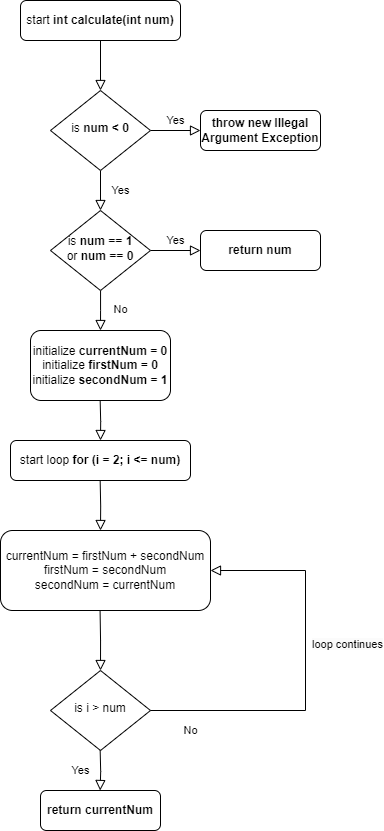

The diagram above was exported from draw.io. Its source (the exported page's mxGraphModel, read from the mxfile embedded in the PNG):
<mxGraphModel dx="1687" dy="918" grid="1" gridSize="10" guides="1" tooltips="1" connect="1" arrows="1" fold="1" page="1" pageScale="1" pageWidth="827" pageHeight="1169" math="0" shadow="0">
  <root>
    <mxCell id="WIyWlLk6GJQsqaUBKTNV-0" />
    <mxCell id="WIyWlLk6GJQsqaUBKTNV-1" parent="WIyWlLk6GJQsqaUBKTNV-0" />
    <mxCell id="WIyWlLk6GJQsqaUBKTNV-2" value="" style="rounded=0;html=1;jettySize=auto;orthogonalLoop=1;fontSize=11;endArrow=block;endFill=0;endSize=8;strokeWidth=1;shadow=0;labelBackgroundColor=none;edgeStyle=orthogonalEdgeStyle;" parent="WIyWlLk6GJQsqaUBKTNV-1" source="WIyWlLk6GJQsqaUBKTNV-3" target="WIyWlLk6GJQsqaUBKTNV-6" edge="1">
      <mxGeometry relative="1" as="geometry" />
    </mxCell>
    <mxCell id="WIyWlLk6GJQsqaUBKTNV-3" value="start &lt;b&gt;int calculate(int num)&lt;/b&gt;" style="rounded=1;whiteSpace=wrap;html=1;fontSize=12;glass=0;strokeWidth=1;shadow=0;" parent="WIyWlLk6GJQsqaUBKTNV-1" vertex="1">
      <mxGeometry x="140" y="80" width="160" height="40" as="geometry" />
    </mxCell>
    <mxCell id="WIyWlLk6GJQsqaUBKTNV-4" value="Yes" style="rounded=0;html=1;jettySize=auto;orthogonalLoop=1;fontSize=11;endArrow=block;endFill=0;endSize=8;strokeWidth=1;shadow=0;labelBackgroundColor=none;edgeStyle=orthogonalEdgeStyle;" parent="WIyWlLk6GJQsqaUBKTNV-1" source="WIyWlLk6GJQsqaUBKTNV-6" target="WIyWlLk6GJQsqaUBKTNV-10" edge="1">
      <mxGeometry y="20" relative="1" as="geometry">
        <mxPoint as="offset" />
      </mxGeometry>
    </mxCell>
    <mxCell id="WIyWlLk6GJQsqaUBKTNV-5" value="Yes" style="edgeStyle=orthogonalEdgeStyle;rounded=0;html=1;jettySize=auto;orthogonalLoop=1;fontSize=11;endArrow=block;endFill=0;endSize=8;strokeWidth=1;shadow=0;labelBackgroundColor=none;" parent="WIyWlLk6GJQsqaUBKTNV-1" source="WIyWlLk6GJQsqaUBKTNV-6" target="WIyWlLk6GJQsqaUBKTNV-7" edge="1">
      <mxGeometry y="10" relative="1" as="geometry">
        <mxPoint as="offset" />
      </mxGeometry>
    </mxCell>
    <mxCell id="WIyWlLk6GJQsqaUBKTNV-6" value="is &lt;b&gt;num &amp;lt; 0&lt;/b&gt;" style="rhombus;whiteSpace=wrap;html=1;shadow=0;fontFamily=Helvetica;fontSize=12;align=center;strokeWidth=1;spacing=6;spacingTop=-4;" parent="WIyWlLk6GJQsqaUBKTNV-1" vertex="1">
      <mxGeometry x="170" y="170" width="100" height="80" as="geometry" />
    </mxCell>
    <mxCell id="WIyWlLk6GJQsqaUBKTNV-7" value="&lt;b&gt;throw new Illegal Argument Exception&lt;/b&gt;" style="rounded=1;whiteSpace=wrap;html=1;fontSize=12;glass=0;strokeWidth=1;shadow=0;" parent="WIyWlLk6GJQsqaUBKTNV-1" vertex="1">
      <mxGeometry x="320" y="190" width="120" height="40" as="geometry" />
    </mxCell>
    <mxCell id="WIyWlLk6GJQsqaUBKTNV-8" value="No" style="rounded=0;html=1;jettySize=auto;orthogonalLoop=1;fontSize=11;endArrow=block;endFill=0;endSize=8;strokeWidth=1;shadow=0;labelBackgroundColor=none;edgeStyle=orthogonalEdgeStyle;" parent="WIyWlLk6GJQsqaUBKTNV-1" source="WIyWlLk6GJQsqaUBKTNV-10" edge="1">
      <mxGeometry x="0.0124" y="19" relative="1" as="geometry">
        <mxPoint y="-1" as="offset" />
        <mxPoint x="220" y="410" as="targetPoint" />
      </mxGeometry>
    </mxCell>
    <mxCell id="WIyWlLk6GJQsqaUBKTNV-9" value="Yes" style="edgeStyle=orthogonalEdgeStyle;rounded=0;html=1;jettySize=auto;orthogonalLoop=1;fontSize=11;endArrow=block;endFill=0;endSize=8;strokeWidth=1;shadow=0;labelBackgroundColor=none;" parent="WIyWlLk6GJQsqaUBKTNV-1" source="WIyWlLk6GJQsqaUBKTNV-10" target="WIyWlLk6GJQsqaUBKTNV-12" edge="1">
      <mxGeometry y="10" relative="1" as="geometry">
        <mxPoint as="offset" />
      </mxGeometry>
    </mxCell>
    <mxCell id="WIyWlLk6GJQsqaUBKTNV-10" value="is &lt;b&gt;num == 1 &lt;/b&gt;&lt;br&gt;or &lt;b&gt;num == 0&lt;/b&gt;" style="rhombus;whiteSpace=wrap;html=1;shadow=0;fontFamily=Helvetica;fontSize=12;align=center;strokeWidth=1;spacing=6;spacingTop=-4;" parent="WIyWlLk6GJQsqaUBKTNV-1" vertex="1">
      <mxGeometry x="170" y="290" width="100" height="80" as="geometry" />
    </mxCell>
    <mxCell id="WIyWlLk6GJQsqaUBKTNV-11" value="initialize &lt;b&gt;currentNum = 0&lt;/b&gt;&lt;div&gt;initialize &lt;b&gt;firstNum = 0&lt;/b&gt;&lt;/div&gt;&lt;div&gt;initialize &lt;b&gt;secondNum = 1&lt;/b&gt;&lt;/div&gt;" style="rounded=1;whiteSpace=wrap;html=1;fontSize=12;glass=0;strokeWidth=1;shadow=0;" parent="WIyWlLk6GJQsqaUBKTNV-1" vertex="1">
      <mxGeometry x="150" y="410" width="140" height="70" as="geometry" />
    </mxCell>
    <mxCell id="WIyWlLk6GJQsqaUBKTNV-12" value="&lt;b&gt;return num&lt;/b&gt;" style="rounded=1;whiteSpace=wrap;html=1;fontSize=12;glass=0;strokeWidth=1;shadow=0;" parent="WIyWlLk6GJQsqaUBKTNV-1" vertex="1">
      <mxGeometry x="320" y="310" width="120" height="40" as="geometry" />
    </mxCell>
    <mxCell id="o_4w5U1wD5_TV477Fjz2-1" value="start loop &lt;b&gt;for (i = 2; i &amp;lt;= num)&lt;/b&gt;" style="rounded=1;whiteSpace=wrap;html=1;fontSize=12;glass=0;strokeWidth=1;shadow=0;" vertex="1" parent="WIyWlLk6GJQsqaUBKTNV-1">
      <mxGeometry x="130" y="520" width="180" height="40" as="geometry" />
    </mxCell>
    <mxCell id="o_4w5U1wD5_TV477Fjz2-4" value="" style="rounded=0;html=1;jettySize=auto;orthogonalLoop=1;fontSize=11;endArrow=block;endFill=0;endSize=8;strokeWidth=1;shadow=0;labelBackgroundColor=none;edgeStyle=orthogonalEdgeStyle;" edge="1" parent="WIyWlLk6GJQsqaUBKTNV-1">
      <mxGeometry x="0.3333" y="20" relative="1" as="geometry">
        <mxPoint as="offset" />
        <mxPoint x="219.66" y="480" as="sourcePoint" />
        <mxPoint x="220" y="520" as="targetPoint" />
      </mxGeometry>
    </mxCell>
    <mxCell id="o_4w5U1wD5_TV477Fjz2-6" value="is i &amp;gt; num" style="rhombus;whiteSpace=wrap;html=1;shadow=0;fontFamily=Helvetica;fontSize=12;align=center;strokeWidth=1;spacing=6;spacingTop=-4;" vertex="1" parent="WIyWlLk6GJQsqaUBKTNV-1">
      <mxGeometry x="170" y="750" width="100" height="80" as="geometry" />
    </mxCell>
    <mxCell id="o_4w5U1wD5_TV477Fjz2-7" value="" style="rounded=0;html=1;jettySize=auto;orthogonalLoop=1;fontSize=11;endArrow=block;endFill=0;endSize=8;strokeWidth=1;shadow=0;labelBackgroundColor=none;edgeStyle=orthogonalEdgeStyle;" edge="1" parent="WIyWlLk6GJQsqaUBKTNV-1">
      <mxGeometry x="0.3333" y="20" relative="1" as="geometry">
        <mxPoint as="offset" />
        <mxPoint x="219.66" y="560" as="sourcePoint" />
        <mxPoint x="220" y="610" as="targetPoint" />
      </mxGeometry>
    </mxCell>
    <mxCell id="o_4w5U1wD5_TV477Fjz2-8" value="No" style="edgeStyle=orthogonalEdgeStyle;rounded=0;html=1;jettySize=auto;orthogonalLoop=1;fontSize=11;endArrow=block;endFill=0;endSize=8;strokeWidth=1;shadow=0;labelBackgroundColor=none;exitX=1;exitY=0.5;exitDx=0;exitDy=0;" edge="1" parent="WIyWlLk6GJQsqaUBKTNV-1" target="o_4w5U1wD5_TV477Fjz2-9" source="o_4w5U1wD5_TV477Fjz2-6">
      <mxGeometry x="-0.7922" y="-20" relative="1" as="geometry">
        <mxPoint as="offset" />
        <mxPoint x="275" y="790" as="sourcePoint" />
        <mxPoint x="425" y="660" as="targetPoint" />
        <Array as="points">
          <mxPoint x="425" y="790" />
          <mxPoint x="425" y="650" />
        </Array>
      </mxGeometry>
    </mxCell>
    <mxCell id="o_4w5U1wD5_TV477Fjz2-9" value="currentNum = firstNum + secondNum&lt;div&gt;firstNum = secondNum&lt;/div&gt;&lt;div&gt;secondNum = currentNum&lt;/div&gt;" style="rounded=1;whiteSpace=wrap;html=1;fontSize=12;glass=0;strokeWidth=1;shadow=0;" vertex="1" parent="WIyWlLk6GJQsqaUBKTNV-1">
      <mxGeometry x="120" y="610" width="210" height="80" as="geometry" />
    </mxCell>
    <mxCell id="o_4w5U1wD5_TV477Fjz2-10" value="Yes" style="rounded=0;html=1;jettySize=auto;orthogonalLoop=1;fontSize=11;endArrow=block;endFill=0;endSize=8;strokeWidth=1;shadow=0;labelBackgroundColor=none;edgeStyle=orthogonalEdgeStyle;" edge="1" parent="WIyWlLk6GJQsqaUBKTNV-1">
      <mxGeometry x="-0.0725" y="-20" relative="1" as="geometry">
        <mxPoint as="offset" />
        <mxPoint x="219.66" y="830" as="sourcePoint" />
        <mxPoint x="219.66" y="870" as="targetPoint" />
      </mxGeometry>
    </mxCell>
    <mxCell id="o_4w5U1wD5_TV477Fjz2-13" value="&lt;span style=&quot;color: rgb(0, 0, 0); font-family: Helvetica; font-size: 11px; font-style: normal; font-variant-ligatures: normal; font-variant-caps: normal; font-weight: 400; letter-spacing: normal; orphans: 2; text-align: center; text-indent: 0px; text-transform: none; widows: 2; word-spacing: 0px; -webkit-text-stroke-width: 0px; white-space: nowrap; background-color: rgb(251, 251, 251); text-decoration-thickness: initial; text-decoration-style: initial; text-decoration-color: initial; display: inline !important; float: none;&quot;&gt;loop continues&lt;/span&gt;&lt;div&gt;&lt;span style=&quot;color: rgb(0, 0, 0); font-family: Helvetica; font-size: 11px; font-style: normal; font-variant-ligatures: normal; font-variant-caps: normal; font-weight: 400; letter-spacing: normal; orphans: 2; text-align: center; text-indent: 0px; text-transform: none; widows: 2; word-spacing: 0px; -webkit-text-stroke-width: 0px; white-space: nowrap; background-color: rgb(251, 251, 251); text-decoration-thickness: initial; text-decoration-style: initial; text-decoration-color: initial; display: inline !important; float: none;&quot;&gt;&lt;br&gt;&lt;/span&gt;&lt;/div&gt;" style="text;whiteSpace=wrap;html=1;" vertex="1" parent="WIyWlLk6GJQsqaUBKTNV-1">
      <mxGeometry x="430" y="710" width="50" height="40" as="geometry" />
    </mxCell>
    <mxCell id="o_4w5U1wD5_TV477Fjz2-14" value="" style="rounded=0;html=1;jettySize=auto;orthogonalLoop=1;fontSize=11;endArrow=block;endFill=0;endSize=8;strokeWidth=1;shadow=0;labelBackgroundColor=none;edgeStyle=orthogonalEdgeStyle;entryX=0.5;entryY=0;entryDx=0;entryDy=0;" edge="1" parent="WIyWlLk6GJQsqaUBKTNV-1" target="o_4w5U1wD5_TV477Fjz2-6">
      <mxGeometry x="0.3333" y="20" relative="1" as="geometry">
        <mxPoint as="offset" />
        <mxPoint x="219.57" y="690" as="sourcePoint" />
        <mxPoint x="219.91" y="740" as="targetPoint" />
      </mxGeometry>
    </mxCell>
    <mxCell id="o_4w5U1wD5_TV477Fjz2-16" value="&lt;b&gt;return currentNum&lt;/b&gt;" style="rounded=1;whiteSpace=wrap;html=1;fontSize=12;glass=0;strokeWidth=1;shadow=0;" vertex="1" parent="WIyWlLk6GJQsqaUBKTNV-1">
      <mxGeometry x="160" y="870" width="120" height="40" as="geometry" />
    </mxCell>
  </root>
</mxGraphModel>